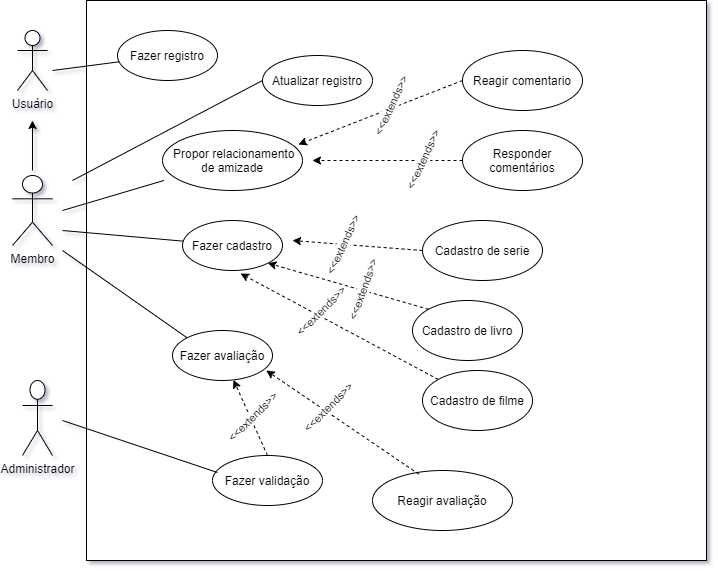

The diagram above was exported from draw.io. Its source (the exported page's mxGraphModel, read from the mxfile embedded in the PNG):
<mxGraphModel dx="868" dy="482" grid="1" gridSize="10" guides="1" tooltips="1" connect="1" arrows="1" fold="1" page="1" pageScale="1" pageWidth="827" pageHeight="1169" math="0" shadow="0">
  <root>
    <mxCell id="0" />
    <mxCell id="1" parent="0" />
    <mxCell id="ni3ZMAD2cWWWDHy3UYx6-1" value="" style="rounded=0;whiteSpace=wrap;html=1;" vertex="1" parent="1">
      <mxGeometry x="104" y="10" width="620" height="560" as="geometry" />
    </mxCell>
    <mxCell id="ni3ZMAD2cWWWDHy3UYx6-2" style="edgeStyle=orthogonalEdgeStyle;rounded=0;orthogonalLoop=1;jettySize=auto;html=1;" edge="1" parent="1">
      <mxGeometry relative="1" as="geometry">
        <mxPoint x="50" y="130" as="targetPoint" />
        <mxPoint x="50" y="180" as="sourcePoint" />
      </mxGeometry>
    </mxCell>
    <object label="Membro" id="ni3ZMAD2cWWWDHy3UYx6-3">
      <mxCell style="shape=umlActor;verticalLabelPosition=bottom;verticalAlign=top;html=1;outlineConnect=0;" vertex="1" parent="1">
        <mxGeometry x="30" y="185" width="40" height="70" as="geometry" />
      </mxCell>
    </object>
    <mxCell id="ni3ZMAD2cWWWDHy3UYx6-4" value="Fazer registro" style="ellipse;whiteSpace=wrap;html=1;" vertex="1" parent="1">
      <mxGeometry x="135" y="40" width="100" height="50" as="geometry" />
    </mxCell>
    <mxCell id="ni3ZMAD2cWWWDHy3UYx6-5" value="Fazer avaliação" style="ellipse;whiteSpace=wrap;html=1;" vertex="1" parent="1">
      <mxGeometry x="190" y="340" width="100" height="50" as="geometry" />
    </mxCell>
    <mxCell id="ni3ZMAD2cWWWDHy3UYx6-6" value="Fazer cadastro" style="ellipse;whiteSpace=wrap;html=1;" vertex="1" parent="1">
      <mxGeometry x="200" y="230" width="100" height="50" as="geometry" />
    </mxCell>
    <mxCell id="ni3ZMAD2cWWWDHy3UYx6-7" value="Administrador" style="shape=umlActor;verticalLabelPosition=bottom;verticalAlign=top;html=1;outlineConnect=0;" vertex="1" parent="1">
      <mxGeometry x="40" y="390" width="30" height="75" as="geometry" />
    </mxCell>
    <mxCell id="ni3ZMAD2cWWWDHy3UYx6-8" value="Fazer validação" style="ellipse;whiteSpace=wrap;html=1;" vertex="1" parent="1">
      <mxGeometry x="230" y="465" width="110" height="50" as="geometry" />
    </mxCell>
    <mxCell id="ni3ZMAD2cWWWDHy3UYx6-9" value="Cadastro de filme" style="ellipse;whiteSpace=wrap;html=1;" vertex="1" parent="1">
      <mxGeometry x="440" y="380" width="110" height="60" as="geometry" />
    </mxCell>
    <mxCell id="ni3ZMAD2cWWWDHy3UYx6-10" value="Cadastro de livro" style="ellipse;whiteSpace=wrap;html=1;" vertex="1" parent="1">
      <mxGeometry x="430" y="310" width="110" height="60" as="geometry" />
    </mxCell>
    <mxCell id="ni3ZMAD2cWWWDHy3UYx6-11" value="Cadastro de serie" style="ellipse;whiteSpace=wrap;html=1;" vertex="1" parent="1">
      <mxGeometry x="440" y="230" width="120" height="60" as="geometry" />
    </mxCell>
    <mxCell id="ni3ZMAD2cWWWDHy3UYx6-12" value="" style="endArrow=classic;html=1;dashed=1;entryX=0.58;entryY=1.06;entryDx=0;entryDy=0;entryPerimeter=0;" edge="1" parent="1" source="ni3ZMAD2cWWWDHy3UYx6-9" target="ni3ZMAD2cWWWDHy3UYx6-6">
      <mxGeometry width="50" height="50" relative="1" as="geometry">
        <mxPoint x="170" y="440" as="sourcePoint" />
        <mxPoint x="240" y="350" as="targetPoint" />
      </mxGeometry>
    </mxCell>
    <mxCell id="ni3ZMAD2cWWWDHy3UYx6-13" value="&amp;lt;&amp;lt;extends&amp;gt;&amp;gt;" style="edgeLabel;html=1;align=center;verticalAlign=middle;resizable=0;points=[];rotation=-45;" vertex="1" connectable="0" parent="ni3ZMAD2cWWWDHy3UYx6-12">
      <mxGeometry x="0.215" y="3" relative="1" as="geometry">
        <mxPoint x="3.7799999999999976" y="-6.169999999999998" as="offset" />
      </mxGeometry>
    </mxCell>
    <mxCell id="ni3ZMAD2cWWWDHy3UYx6-14" value="" style="endArrow=classic;html=1;dashed=1;exitX=0;exitY=0;exitDx=0;exitDy=0;entryX=1;entryY=1;entryDx=0;entryDy=0;" edge="1" parent="1" source="ni3ZMAD2cWWWDHy3UYx6-10" target="ni3ZMAD2cWWWDHy3UYx6-6">
      <mxGeometry width="50" height="50" relative="1" as="geometry">
        <mxPoint x="330" y="450" as="sourcePoint" />
        <mxPoint x="355.98" y="353" as="targetPoint" />
      </mxGeometry>
    </mxCell>
    <mxCell id="ni3ZMAD2cWWWDHy3UYx6-15" value="" style="endArrow=classic;html=1;dashed=1;exitX=0;exitY=0.5;exitDx=0;exitDy=0;" edge="1" parent="1" source="ni3ZMAD2cWWWDHy3UYx6-11">
      <mxGeometry width="50" height="50" relative="1" as="geometry">
        <mxPoint x="480" y="440" as="sourcePoint" />
        <mxPoint x="310" y="250" as="targetPoint" />
      </mxGeometry>
    </mxCell>
    <mxCell id="ni3ZMAD2cWWWDHy3UYx6-16" value="&amp;lt;&amp;lt;extends&amp;gt;&amp;gt;" style="edgeLabel;html=1;align=center;verticalAlign=middle;resizable=0;points=[];rotation=-70;" vertex="1" connectable="0" parent="1">
      <mxGeometry x="379.99785051990807" y="300.00056188312396" as="geometry" />
    </mxCell>
    <mxCell id="ni3ZMAD2cWWWDHy3UYx6-17" value="&amp;lt;&amp;lt;extends&amp;gt;&amp;gt;" style="edgeLabel;html=1;align=center;verticalAlign=middle;resizable=0;points=[];rotation=-65;" vertex="1" connectable="0" parent="1">
      <mxGeometry x="359.99785051990807" y="255.00056188312396" as="geometry" />
    </mxCell>
    <mxCell id="ni3ZMAD2cWWWDHy3UYx6-18" value="" style="endArrow=none;html=1;" edge="1" parent="1" source="ni3ZMAD2cWWWDHy3UYx6-6">
      <mxGeometry width="50" height="50" relative="1" as="geometry">
        <mxPoint x="110" y="330" as="sourcePoint" />
        <mxPoint x="80" y="240" as="targetPoint" />
      </mxGeometry>
    </mxCell>
    <mxCell id="ni3ZMAD2cWWWDHy3UYx6-19" value="" style="endArrow=none;html=1;" edge="1" parent="1" target="ni3ZMAD2cWWWDHy3UYx6-4">
      <mxGeometry width="50" height="50" relative="1" as="geometry">
        <mxPoint x="70" y="80" as="sourcePoint" />
        <mxPoint x="160" y="150" as="targetPoint" />
      </mxGeometry>
    </mxCell>
    <mxCell id="ni3ZMAD2cWWWDHy3UYx6-22" value="" style="endArrow=none;html=1;exitX=0;exitY=0;exitDx=0;exitDy=0;" edge="1" parent="1" source="ni3ZMAD2cWWWDHy3UYx6-5">
      <mxGeometry width="50" height="50" relative="1" as="geometry">
        <mxPoint x="130" y="370" as="sourcePoint" />
        <mxPoint x="80" y="260" as="targetPoint" />
      </mxGeometry>
    </mxCell>
    <mxCell id="ni3ZMAD2cWWWDHy3UYx6-23" value="" style="endArrow=none;html=1;exitX=0.045;exitY=0.34;exitDx=0;exitDy=0;exitPerimeter=0;" edge="1" parent="1" source="ni3ZMAD2cWWWDHy3UYx6-8">
      <mxGeometry width="50" height="50" relative="1" as="geometry">
        <mxPoint x="110" y="550" as="sourcePoint" />
        <mxPoint x="80" y="430" as="targetPoint" />
      </mxGeometry>
    </mxCell>
    <mxCell id="ni3ZMAD2cWWWDHy3UYx6-24" value="" style="endArrow=classic;html=1;exitX=0.5;exitY=0;exitDx=0;exitDy=0;dashed=1;" edge="1" parent="1" source="ni3ZMAD2cWWWDHy3UYx6-8" target="ni3ZMAD2cWWWDHy3UYx6-5">
      <mxGeometry width="50" height="50" relative="1" as="geometry">
        <mxPoint x="310" y="460" as="sourcePoint" />
        <mxPoint x="360" y="410" as="targetPoint" />
      </mxGeometry>
    </mxCell>
    <mxCell id="ni3ZMAD2cWWWDHy3UYx6-25" value="&amp;lt;&amp;lt;extends&amp;gt;&amp;gt;" style="edgeLabel;html=1;align=center;verticalAlign=middle;resizable=0;points=[];rotation=-45;" vertex="1" connectable="0" parent="1">
      <mxGeometry x="270.00138925839224" y="427.4971788117366" as="geometry" />
    </mxCell>
    <mxCell id="ni3ZMAD2cWWWDHy3UYx6-26" value="&amp;nbsp;Propor relacionamento de amizade" style="ellipse;whiteSpace=wrap;html=1;" vertex="1" parent="1">
      <mxGeometry x="180" y="140" width="140" height="60" as="geometry" />
    </mxCell>
    <mxCell id="ni3ZMAD2cWWWDHy3UYx6-27" value="" style="endArrow=none;html=1;entryX=0.01;entryY=0.833;entryDx=0;entryDy=0;entryPerimeter=0;" edge="1" parent="1" target="ni3ZMAD2cWWWDHy3UYx6-26">
      <mxGeometry width="50" height="50" relative="1" as="geometry">
        <mxPoint x="80" y="220" as="sourcePoint" />
        <mxPoint x="180" y="150" as="targetPoint" />
      </mxGeometry>
    </mxCell>
    <mxCell id="ni3ZMAD2cWWWDHy3UYx6-28" value="Usuário" style="shape=umlActor;verticalLabelPosition=bottom;verticalAlign=top;html=1;outlineConnect=0;" vertex="1" parent="1">
      <mxGeometry x="35" y="40" width="30" height="60" as="geometry" />
    </mxCell>
    <mxCell id="ni3ZMAD2cWWWDHy3UYx6-29" value="Reagir avaliação" style="ellipse;whiteSpace=wrap;html=1;" vertex="1" parent="1">
      <mxGeometry x="390" y="480" width="140" height="60" as="geometry" />
    </mxCell>
    <mxCell id="ni3ZMAD2cWWWDHy3UYx6-30" value="" style="endArrow=classic;html=1;dashed=1;entryX=0.58;entryY=1.06;entryDx=0;entryDy=0;entryPerimeter=0;" edge="1" parent="1">
      <mxGeometry width="50" height="50" relative="1" as="geometry">
        <mxPoint x="436.27948137028557" y="483.60991515522073" as="sourcePoint" />
        <mxPoint x="283.72" y="380" as="targetPoint" />
      </mxGeometry>
    </mxCell>
    <mxCell id="ni3ZMAD2cWWWDHy3UYx6-31" value="&amp;lt;&amp;lt;extends&amp;gt;&amp;gt;" style="edgeLabel;html=1;align=center;verticalAlign=middle;resizable=0;points=[];rotation=-45;" vertex="1" connectable="0" parent="ni3ZMAD2cWWWDHy3UYx6-30">
      <mxGeometry x="0.215" y="3" relative="1" as="geometry">
        <mxPoint x="3.7799999999999976" y="-6.169999999999998" as="offset" />
      </mxGeometry>
    </mxCell>
    <mxCell id="ni3ZMAD2cWWWDHy3UYx6-32" value="Responder comentários" style="ellipse;whiteSpace=wrap;html=1;" vertex="1" parent="1">
      <mxGeometry x="480" y="140" width="120" height="60" as="geometry" />
    </mxCell>
    <mxCell id="ni3ZMAD2cWWWDHy3UYx6-33" value="" style="endArrow=classic;html=1;dashed=1;exitX=0;exitY=0.5;exitDx=0;exitDy=0;" edge="1" parent="1" source="ni3ZMAD2cWWWDHy3UYx6-32">
      <mxGeometry width="50" height="50" relative="1" as="geometry">
        <mxPoint x="500" y="175" as="sourcePoint" />
        <mxPoint x="330" y="170" as="targetPoint" />
      </mxGeometry>
    </mxCell>
    <mxCell id="ni3ZMAD2cWWWDHy3UYx6-34" value="&amp;lt;&amp;lt;extends&amp;gt;&amp;gt;" style="edgeLabel;html=1;align=center;verticalAlign=middle;resizable=0;points=[];rotation=-65;" vertex="1" connectable="0" parent="1">
      <mxGeometry x="439.99785051990807" y="170.00056188312396" as="geometry" />
    </mxCell>
    <mxCell id="ni3ZMAD2cWWWDHy3UYx6-35" value="Reagir comentario" style="ellipse;whiteSpace=wrap;html=1;" vertex="1" parent="1">
      <mxGeometry x="480" y="60" width="120" height="60" as="geometry" />
    </mxCell>
    <mxCell id="ni3ZMAD2cWWWDHy3UYx6-36" value="" style="endArrow=classic;html=1;dashed=1;exitX=0;exitY=0.5;exitDx=0;exitDy=0;entryX=0.971;entryY=0.233;entryDx=0;entryDy=0;entryPerimeter=0;" edge="1" parent="1" source="ni3ZMAD2cWWWDHy3UYx6-35" target="ni3ZMAD2cWWWDHy3UYx6-26">
      <mxGeometry width="50" height="50" relative="1" as="geometry">
        <mxPoint x="490" y="180" as="sourcePoint" />
        <mxPoint x="380" y="175" as="targetPoint" />
      </mxGeometry>
    </mxCell>
    <mxCell id="ni3ZMAD2cWWWDHy3UYx6-37" value="Atualizar registro" style="ellipse;whiteSpace=wrap;html=1;" vertex="1" parent="1">
      <mxGeometry x="280" y="65" width="110" height="50" as="geometry" />
    </mxCell>
    <mxCell id="ni3ZMAD2cWWWDHy3UYx6-38" value="&amp;lt;&amp;lt;extends&amp;gt;&amp;gt;" style="edgeLabel;html=1;align=center;verticalAlign=middle;resizable=0;points=[];rotation=-65;" vertex="1" connectable="0" parent="1">
      <mxGeometry x="449.99785051990807" y="150.00056188312396" as="geometry">
        <mxPoint x="13.064497766136721" y="-52.43394795472308" as="offset" />
      </mxGeometry>
    </mxCell>
    <mxCell id="ni3ZMAD2cWWWDHy3UYx6-40" value="" style="endArrow=none;html=1;entryX=0;entryY=0.5;entryDx=0;entryDy=0;" edge="1" parent="1" target="ni3ZMAD2cWWWDHy3UYx6-37">
      <mxGeometry width="50" height="50" relative="1" as="geometry">
        <mxPoint x="90" y="190" as="sourcePoint" />
        <mxPoint x="200" y="130" as="targetPoint" />
      </mxGeometry>
    </mxCell>
  </root>
</mxGraphModel>